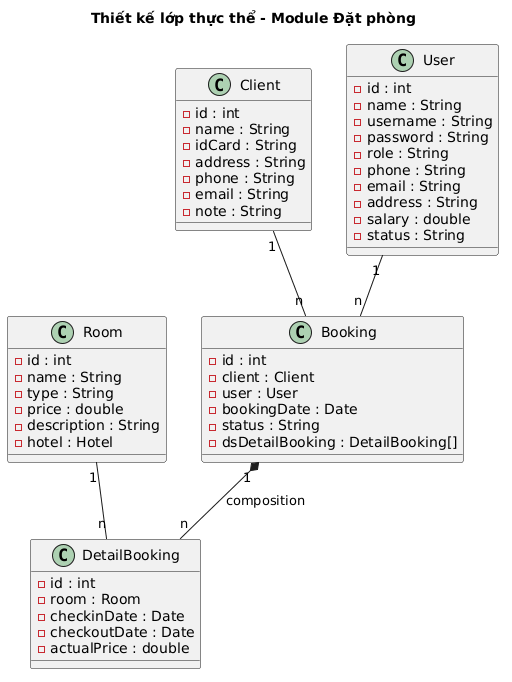

The diagram above was rendered by PlantUML. Its source (embedded in the PNG):
@startuml
title Thiết kế lớp thực thể - Module Đặt phòng

class Room {
  -id : int
  -name : String
  -type : String
  -price : double
  -description : String
  -hotel : Hotel
}

class Client {
  -id : int
  -name : String
  -idCard : String
  -address : String
  -phone : String
  -email : String
  -note : String
}

class User {
  -id : int
  -name : String
  -username : String
  -password : String
  -role : String
  -phone : String
  -email : String
  -address : String
  -salary : double
  -status : String
}

class Booking {
  -id : int
  -client : Client
  -user : User
  -bookingDate : Date
  -status : String
  -dsDetailBooking : DetailBooking[]
}

class DetailBooking {
  -id : int
  -room : Room
  -checkinDate : Date
  -checkoutDate : Date
  -actualPrice : double
}

Client "1" -- "n" Booking
User "1" -- "n" Booking
Booking "1" *-- "n" DetailBooking : composition
Room "1" -- "n" DetailBooking
@enduml